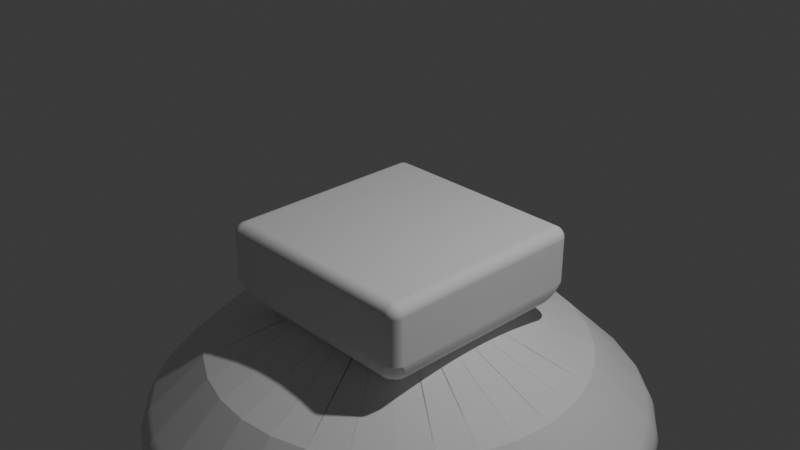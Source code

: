 # Source: item_bowl.blend  (saved by Blender 4.0.36; exported with 4.5.12 LTS)
import bpy
from mathutils import Matrix  # noqa: F401  (used for matrix-valued properties, if any)

bpy.ops.wm.read_factory_settings(use_empty=True)
scene = bpy.context.scene
scene.name = 'Scene'

# ---- collections
col_collection = bpy.data.collections.new('Collection'); scene.collection.children.link(col_collection)

# ---- world
world_world = bpy.data.worlds.new('World'); scene.world = world_world
world_world.use_nodes = True; world_world.node_tree.nodes.clear()
_N = world_world.node_tree.nodes; _L = world_world.node_tree.links
n0 = _N.new('ShaderNodeOutputWorld'); n0.name = 'World Output'; n0.location = (300, 300)
n1 = _N.new('ShaderNodeBackground'); n1.name = 'Background'; n1.location = (10, 300)
n1.inputs[0].default_value = (0.05088, 0.05088, 0.05088, 1.0)
_L.new(n1.outputs[0], n0.inputs[0])
n0.is_active_output = True
world_world.color = (0.05088, 0.05088, 0.05088)
world_world.use_sun_shadow = False
world_world.sun_shadow_jitter_overblur = 0.0

# ---- cameras
cam_camera = bpy.data.cameras.new('Camera')
cam_camera.clip_end = 100.0
cam_camera.ortho_scale = 7.314

# ---- lights
light_light = bpy.data.lights.new('Light', 'POINT')
light_light.transmission_factor = 0.0
light_light.use_soft_falloff = False
light_light.energy = 1000.0
light_light.shadow_soft_size = 0.1
light_light.shadow_maximum_resolution = 0.006
light_light.use_absolute_resolution = True

# ---- meshes
me_cone = bpy.data.meshes.new('Cone')
me_cone.from_pydata([(0.0, 1.0, -1.0), (0.1951, 0.9808, -1.0), (0.3827, 0.9239, -1.0), (0.5556, 0.8315, -1.0), (0.7071, 0.7071, -1.0), (0.8315, 0.5556, -1.0), (0.9239, 0.3827, -1.0), (0.9808, 0.1951, -1.0), (1.0, 0.0, -1.0), (0.9808, -0.1951, -1.0), (0.9239, -0.3827, -1.0), (0.8315, -0.5556, -1.0), (0.7071, -0.7071, -1.0), (0.5556, -0.8315, -1.0), (0.3827, -0.9239, -1.0), (0.1951, -0.9808, -1.0), (0.0, -1.0, -1.0), (-0.1951, -0.9808, -1.0), (-0.3827, -0.9239, -1.0), (-0.5556, -0.8315, -1.0), (-0.7071, -0.7071, -1.0), (-0.8315, -0.5556, -1.0), (-0.9239, -0.3827, -1.0), (-0.9808, -0.1951, -1.0), (-1.0, 0.0, -1.0), (-0.9808, 0.1951, -1.0), (-0.9239, 0.3827, -1.0), (-0.8315, 0.5556, -1.0), (-0.7071, 0.7071, -1.0), (-0.5556, 0.8315, -1.0), (-0.3827, 0.9239, -1.0), (-0.1951, 0.9808, -1.0), (1.533e-09, 1.0, -0.9197), (0.1951, 0.9808, -0.9197), (0.3827, 0.9239, -0.9197), (0.5556, 0.8315, -0.9197), (0.7071, 0.7071, -0.9197), (0.8315, 0.5556, -0.9197), (0.9239, 0.3827, -0.9197), (0.9808, 0.1951, -0.9197), (1.0, 0.0, -0.9197), (0.9808, -0.1951, -0.9197), (0.9239, -0.3827, -0.9197), (0.8315, -0.5556, -0.9197), (0.7071, -0.7071, -0.9197), (0.5556, -0.8315, -0.9197), (0.3827, -0.9239, -0.9197), (0.1951, -0.9808, -0.9197), (1.533e-09, -1.0, -0.9197), (-0.1951, -0.9808, -0.9197), (-0.3827, -0.9239, -0.9197), (-0.5556, -0.8315, -0.9197), (-0.7071, -0.7071, -0.9197), (-0.8315, -0.5556, -0.9197), (-0.9239, -0.3827, -0.9197), (-0.9808, -0.1951, -0.9197), (-1.0, 0.0, -0.9197), (-0.9808, 0.1951, -0.9197), (-0.9239, 0.3827, -0.9197), (-0.8315, 0.5556, -0.9197), (-0.7071, 0.7071, -0.9197), (-0.5556, 0.8315, -0.9197), (-0.3827, 0.9239, -0.9197), (-0.1951, 0.9808, -0.9197), (1.326e-09, 1.0, -0.8852), (0.1951, 0.9808, -0.8852), (0.3827, 0.9239, -0.8852), (0.5556, 0.8315, -0.8852), (0.7071, 0.7071, -0.8852), (0.8315, 0.5556, -0.8852), (0.9239, 0.3827, -0.8852), (0.9808, 0.1951, -0.8852), (1.0, 0.0, -0.8852), (0.9808, -0.1951, -0.8852), (0.9239, -0.3827, -0.8852), (0.8315, -0.5556, -0.8852), (0.7071, -0.7071, -0.8852), (0.5556, -0.8315, -0.8852), (0.3827, -0.9239, -0.8852), (0.1951, -0.9808, -0.8852), (1.326e-09, -1.0, -0.8852), (-0.1951, -0.9808, -0.8852), (-0.3827, -0.9239, -0.8852), (-0.5556, -0.8315, -0.8852), (-0.7071, -0.7071, -0.8852), (-0.8315, -0.5556, -0.8852), (-0.9239, -0.3827, -0.8852), (-0.9808, -0.1951, -0.8852), (-1.0, 0.0, -0.8852), (-0.9808, 0.1951, -0.8852), (-0.9239, 0.3827, -0.8852), (-0.8315, 0.5556, -0.8852), (-0.7071, 0.7071, -0.8852), (-0.5556, 0.8315, -0.8852), (-0.3827, 0.9239, -0.8852), (-0.1951, 0.9808, -0.8852), (-1.527e-07, -0.09961, -0.2909), (-3.738e-09, 0.7581, -0.6444), (-0.01943, -0.0977, -0.2909), (0.1479, 0.7435, -0.6444), (-0.03812, -0.09203, -0.2909), (0.2901, 0.7004, -0.6444), (-0.05534, -0.08282, -0.2909), (0.4212, 0.6303, -0.6444), (-0.07044, -0.07044, -0.2909), (0.536, 0.536, -0.6444), (-0.08282, -0.05534, -0.2909), (0.6303, 0.4212, -0.6444), (-0.09203, -0.03812, -0.2909), (0.7004, 0.2901, -0.6444), (-0.0977, -0.01943, -0.2909), (0.7435, 0.1479, -0.6444), (-0.09961, 1.118e-08, -0.2909), (0.7581, 3.018e-09, -0.6444), (-0.0977, 0.01943, -0.2909), (0.7435, -0.1479, -0.6444), (-0.09203, 0.03812, -0.2909), (0.7004, -0.2901, -0.6444), (-0.08282, 0.05534, -0.2909), (0.6303, -0.4212, -0.6444), (-0.07044, 0.07044, -0.2909), (0.536, -0.536, -0.6444), (-0.05534, 0.08282, -0.2909), (0.4212, -0.6303, -0.6444), (-0.03812, 0.09203, -0.2909), (0.2901, -0.7004, -0.6444), (-0.01943, 0.0977, -0.2909), (0.1479, -0.7435, -0.6444), (-1.378e-07, 0.09961, -0.2909), (2.298e-09, -0.7581, -0.6444), (0.01943, 0.0977, -0.2909), (-0.1479, -0.7435, -0.6444), (0.03812, 0.09203, -0.2909), (-0.2901, -0.7004, -0.6444), (0.05534, 0.08282, -0.2909), (-0.4212, -0.6303, -0.6444), (0.07044, 0.07044, -0.2909), (-0.536, -0.536, -0.6444), (0.08282, 0.05534, -0.2909), (-0.6303, -0.4212, -0.6444), (0.09203, 0.03812, -0.2909), (-0.7004, -0.2901, -0.6444), (0.0977, 0.01943, -0.2909), (-0.7435, -0.1479, -0.6444), (0.09961, -1.118e-08, -0.2909), (-0.7581, -3.018e-09, -0.6444), (0.0977, -0.01943, -0.2909), (-0.7435, 0.1479, -0.6444), (0.09203, -0.03812, -0.2909), (-0.7004, 0.2901, -0.6444), (0.08282, -0.05534, -0.2909), (-0.6303, 0.4212, -0.6444), (0.07044, -0.07044, -0.2909), (-0.536, 0.536, -0.6444), (0.05534, -0.08282, -0.2909), (-0.4212, 0.6303, -0.6444), (0.03812, -0.09203, -0.2909), (-0.2901, 0.7004, -0.6444), (0.01943, -0.0977, -0.2909), (-0.1479, 0.7435, -0.6444)], [], [(3, 4, 36, 35), (31, 0, 32, 63), (30, 31, 63, 62), (10, 11, 43, 42), (17, 18, 50, 49), (24, 25, 57, 56), (4, 5, 37, 36), (11, 12, 44, 43), (18, 19, 51, 50), (25, 26, 58, 57), (5, 6, 38, 37), (1, 2, 34, 33), (12, 13, 45, 44), (19, 20, 52, 51), (26, 27, 59, 58), (6, 7, 39, 38), (13, 14, 46, 45), (20, 21, 53, 52), (27, 28, 60, 59), (7, 8, 40, 39), (14, 15, 47, 46), (21, 22, 54, 53), (28, 29, 61, 60), (8, 9, 41, 40), (15, 16, 48, 47), (22, 23, 55, 54), (2, 3, 35, 34), (29, 30, 62, 61), (9, 10, 42, 41), (16, 17, 49, 48), (23, 24, 56, 55), (0, 1, 33, 32), (36, 37, 69, 68), (63, 32, 64, 95), (50, 51, 83, 82), (37, 38, 70, 69), (33, 34, 66, 65), (51, 52, 84, 83), (38, 39, 71, 70), (52, 53, 85, 84), (39, 40, 72, 71), (53, 54, 86, 85), (40, 41, 73, 72), (54, 55, 87, 86), (41, 42, 74, 73), (55, 56, 88, 87), (42, 43, 75, 74), (56, 57, 89, 88), (43, 44, 76, 75), (57, 58, 90, 89), (44, 45, 77, 76), (58, 59, 91, 90), (45, 46, 78, 77), (59, 60, 92, 91), (46, 47, 79, 78), (65, 66, 101, 99), (60, 61, 93, 92), (47, 48, 80, 79), (34, 35, 67, 66), (61, 62, 94, 93), (48, 49, 81, 80), (35, 36, 68, 67), (62, 63, 95, 94), (49, 50, 82, 81), (96, 98, 100, 102, 104, 106, 108, 110, 112, 114, 116, 118, 120, 122, 124, 126, 128, 130, 132, 134, 136, 138, 140, 142, 144, 146, 148, 150, 152, 154, 156, 158), (66, 67, 103, 101), (67, 68, 105, 103), (68, 69, 107, 105), (69, 70, 109, 107), (70, 71, 111, 109), (71, 72, 113, 111), (72, 73, 115, 113), (73, 74, 117, 115), (74, 75, 119, 117), (75, 76, 121, 119), (76, 77, 123, 121), (77, 78, 125, 123), (78, 79, 127, 125), (79, 80, 129, 127), (80, 81, 131, 129), (81, 82, 133, 131), (82, 83, 135, 133), (83, 84, 137, 135), (84, 85, 139, 137), (85, 86, 141, 139), (86, 87, 143, 141), (87, 88, 145, 143), (88, 89, 147, 145), (89, 90, 149, 147), (90, 91, 151, 149), (91, 92, 153, 151), (92, 93, 155, 153), (93, 94, 157, 155), (94, 95, 159, 157), (64, 65, 99, 97), (32, 33, 65, 64), (98, 96, 97, 99), (100, 98, 99, 101), (102, 100, 101, 103), (104, 102, 103, 105), (106, 104, 105, 107), (108, 106, 107, 109), (110, 108, 109, 111), (112, 110, 111, 113), (114, 112, 113, 115), (116, 114, 115, 117), (118, 116, 117, 119), (120, 118, 119, 121), (122, 120, 121, 123), (124, 122, 123, 125), (126, 124, 125, 127), (128, 126, 127, 129), (130, 128, 129, 131), (132, 130, 131, 133), (134, 132, 133, 135), (136, 134, 135, 137), (138, 136, 137, 139), (140, 138, 139, 141), (142, 140, 141, 143), (144, 142, 143, 145), (146, 144, 145, 147), (148, 146, 147, 149), (150, 148, 149, 151), (152, 150, 151, 153), (154, 152, 153, 155), (156, 154, 155, 157), (158, 156, 157, 159), (96, 158, 159, 97), (95, 64, 97, 159)])
_uv = me_cone.uv_layers.new(name='UVMap')
_uv.uv.foreach_set('vector', [0.3833, 0.4496, 0.4197, 0.4197, 0.4197, 0.4197, 0.3833, 0.4496, 0.2032, 0.4854, 0.25, 0.49, 0.25, 0.49, 0.2032, 0.4854, 0.1582, 0.4717, 0.2032, 0.4854, 0.2032, 0.4854, 0.1582, 0.4717, 0.4717, 0.1582, 0.4496, 0.1167, 0.4496, 0.1167, 0.4717, 0.1582, 0.2032, 0.01461, 0.1582, 0.02827, 0.1582, 0.02827, 0.2032, 0.01461, 0.01, 0.25, 0.01461, 0.2968, 0.01461, 0.2968, 0.01, 0.25, 0.4197, 0.4197, 0.4496, 0.3833, 0.4496, 0.3833, 0.4197, 0.4197, 0.4496, 0.1167, 0.4197, 0.08029, 0.4197, 0.08029, 0.4496, 0.1167, 0.1582, 0.02827, 0.1167, 0.05045, 0.1167, 0.05045, 0.1582, 0.02827, 0.01461, 0.2968, 0.02827, 0.3418, 0.02827, 0.3418, 0.01461, 0.2968, 0.4496, 0.3833, 0.4717, 0.3418, 0.4717, 0.3418, 0.4496, 0.3833, 0.2968, 0.4854, 0.3418, 0.4717, 0.3418, 0.4717, 0.2968, 0.4854, 0.4197, 0.08029, 0.3833, 0.05045, 0.3833, 0.05045, 0.4197, 0.08029, 0.1167, 0.05045, 0.08029, 0.08029, 0.08029, 0.08029, 0.1167, 0.05045, 0.02827, 0.3418, 0.05045, 0.3833, 0.05045, 0.3833, 0.02827, 0.3418, 0.4717, 0.3418, 0.4854, 0.2968, 0.4854, 0.2968, 0.4717, 0.3418, 0.3833, 0.05045, 0.3418, 0.02827, 0.3418, 0.02827, 0.3833, 0.05045, 0.08029, 0.08029, 0.05045, 0.1167, 0.05045, 0.1167, 0.08029, 0.08029, 0.05045, 0.3833, 0.08029, 0.4197, 0.08029, 0.4197, 0.05045, 0.3833, 0.4854, 0.2968, 0.49, 0.25, 0.49, 0.25, 0.4854, 0.2968, 0.3418, 0.02827, 0.2968, 0.01461, 0.2968, 0.01461, 0.3418, 0.02827, 0.05045, 0.1167, 0.02827, 0.1582, 0.02827, 0.1582, 0.05045, 0.1167, 0.08029, 0.4197, 0.1167, 0.4496, 0.1167, 0.4496, 0.08029, 0.4197, 0.49, 0.25, 0.4854, 0.2032, 0.4854, 0.2032, 0.49, 0.25, 0.2968, 0.01461, 0.25, 0.01, 0.25, 0.01, 0.2968, 0.01461, 0.02827, 0.1582, 0.01461, 0.2032, 0.01461, 0.2032, 0.02827, 0.1582, 0.3418, 0.4717, 0.3833, 0.4496, 0.3833, 0.4496, 0.3418, 0.4717, 0.1167, 0.4496, 0.1582, 0.4717, 0.1582, 0.4717, 0.1167, 0.4496, 0.4854, 0.2032, 0.4717, 0.1582, 0.4717, 0.1582, 0.4854, 0.2032, 0.25, 0.01, 0.2032, 0.01461, 0.2032, 0.01461, 0.25, 0.01, 0.01461, 0.2032, 0.01, 0.25, 0.01, 0.25, 0.01461, 0.2032, 0.25, 0.49, 0.2968, 0.4854, 0.2968, 0.4854, 0.25, 0.49, 0.4197, 0.4197, 0.4496, 0.3833, 0.4496, 0.3833, 0.4197, 0.4197, 0.2032, 0.4854, 0.25, 0.49, 0.25, 0.49, 0.2032, 0.4854, 0.1582, 0.02827, 0.1167, 0.05045, 0.1167, 0.05045, 0.1582, 0.02827, 0.4496, 0.3833, 0.4717, 0.3418, 0.4717, 0.3418, 0.4496, 0.3833, 0.2968, 0.4854, 0.3418, 0.4717, 0.3418, 0.4717, 0.2968, 0.4854, 0.1167, 0.05045, 0.08029, 0.08029, 0.08029, 0.08029, 0.1167, 0.05045, 0.4717, 0.3418, 0.4854, 0.2968, 0.4854, 0.2968, 0.4717, 0.3418, 0.08029, 0.08029, 0.05045, 0.1167, 0.05045, 0.1167, 0.08029, 0.08029, 0.4854, 0.2968, 0.49, 0.25, 0.49, 0.25, 0.4854, 0.2968, 0.05045, 0.1167, 0.02827, 0.1582, 0.02827, 0.1582, 0.05045, 0.1167, 0.49, 0.25, 0.4854, 0.2032, 0.4854, 0.2032, 0.49, 0.25, 0.02827, 0.1582, 0.01461, 0.2032, 0.01461, 0.2032, 0.02827, 0.1582, 0.4854, 0.2032, 0.4717, 0.1582, 0.4717, 0.1582, 0.4854, 0.2032, 0.01461, 0.2032, 0.01, 0.25, 0.01, 0.25, 0.01461, 0.2032, 0.4717, 0.1582, 0.4496, 0.1167, 0.4496, 0.1167, 0.4717, 0.1582, 0.01, 0.25, 0.01461, 0.2968, 0.01461, 0.2968, 0.01, 0.25, 0.4496, 0.1167, 0.4197, 0.08029, 0.4197, 0.08029, 0.4496, 0.1167, 0.01461, 0.2968, 0.02827, 0.3418, 0.02827, 0.3418, 0.01461, 0.2968, 0.4197, 0.08029, 0.3833, 0.05045, 0.3833, 0.05045, 0.4197, 0.08029, 0.02827, 0.3418, 0.05045, 0.3833, 0.05045, 0.3833, 0.02827, 0.3418, 0.3833, 0.05045, 0.3418, 0.02827, 0.3418, 0.02827, 0.3833, 0.05045, 0.05045, 0.3833, 0.08029, 0.4197, 0.08029, 0.4197, 0.05045, 0.3833, 0.3418, 0.02827, 0.2968, 0.01461, 0.2968, 0.01461, 0.3418, 0.02827, 0.7968, 0.4854, 0.8418, 0.4717, 0.8196, 0.4181, 0.7855, 0.4284, 0.08029, 0.4197, 0.1167, 0.4496, 0.1167, 0.4496, 0.08029, 0.4197, 0.2968, 0.01461, 0.25, 0.01, 0.25, 0.01, 0.2968, 0.01461, 0.3418, 0.4717, 0.3833, 0.4496, 0.3833, 0.4496, 0.3418, 0.4717, 0.1167, 0.4496, 0.1582, 0.4717, 0.1582, 0.4717, 0.1167, 0.4496, 0.25, 0.01, 0.2032, 0.01461, 0.2032, 0.01461, 0.25, 0.01, 0.3833, 0.4496, 0.4197, 0.4197, 0.4197, 0.4197, 0.3833, 0.4496, 0.1582, 0.4717, 0.2032, 0.4854, 0.2032, 0.4854, 0.1582, 0.4717, 0.2032, 0.01461, 0.1582, 0.02827, 0.1582, 0.02827, 0.2032, 0.01461, 0.75, 0.2261, 0.7453, 0.2266, 0.7409, 0.2279, 0.7367, 0.2301, 0.7331, 0.2331, 0.7301, 0.2367, 0.7279, 0.2409, 0.7266, 0.2453, 0.7261, 0.25, 0.7266, 0.2547, 0.7279, 0.2591, 0.7301, 0.2633, 0.7331, 0.2669, 0.7367, 0.2699, 0.7409, 0.2721, 0.7453, 0.2734, 0.75, 0.2739, 0.7547, 0.2734, 0.7591, 0.2721, 0.7633, 0.2699, 0.7669, 0.2669, 0.7699, 0.2633, 0.7721, 0.2591, 0.7734, 0.2547, 0.7739, 0.25, 0.7734, 0.2453, 0.7721, 0.2409, 0.7699, 0.2367, 0.7669, 0.2331, 0.7633, 0.2301, 0.7591, 0.2279, 0.7547, 0.2266, 0.8418, 0.4717, 0.8833, 0.4496, 0.8511, 0.4013, 0.8196, 0.4181, 0.8833, 0.4496, 0.9197, 0.4197, 0.8786, 0.3786, 0.8511, 0.4013, 0.9197, 0.4197, 0.9496, 0.3833, 0.9013, 0.3511, 0.8786, 0.3786, 0.9496, 0.3833, 0.9717, 0.3418, 0.9181, 0.3196, 0.9013, 0.3511, 0.9717, 0.3418, 0.9854, 0.2968, 0.9284, 0.2855, 0.9181, 0.3196, 0.9854, 0.2968, 0.99, 0.25, 0.9319, 0.25, 0.9284, 0.2855, 0.99, 0.25, 0.9854, 0.2032, 0.9284, 0.2145, 0.9319, 0.25, 0.9854, 0.2032, 0.9717, 0.1582, 0.9181, 0.1804, 0.9284, 0.2145, 0.9717, 0.1582, 0.9496, 0.1167, 0.9013, 0.1489, 0.9181, 0.1804, 0.9496, 0.1167, 0.9197, 0.08029, 0.8786, 0.1214, 0.9013, 0.1489, 0.9197, 0.08029, 0.8833, 0.05045, 0.8511, 0.09872, 0.8786, 0.1214, 0.8833, 0.05045, 0.8418, 0.02827, 0.8196, 0.08191, 0.8511, 0.09872, 0.8418, 0.02827, 0.7968, 0.01461, 0.7855, 0.07156, 0.8196, 0.08191, 0.7968, 0.01461, 0.75, 0.01, 0.75, 0.06806, 0.7855, 0.07156, 0.75, 0.01, 0.7032, 0.01461, 0.7145, 0.07156, 0.75, 0.06806, 0.7032, 0.01461, 0.6582, 0.02827, 0.6804, 0.08191, 0.7145, 0.07156, 0.6582, 0.02827, 0.6167, 0.05045, 0.6489, 0.09872, 0.6804, 0.08191, 0.6167, 0.05045, 0.5803, 0.08029, 0.6214, 0.1214, 0.6489, 0.09872, 0.5803, 0.08029, 0.5504, 0.1167, 0.5987, 0.1489, 0.6214, 0.1214, 0.5504, 0.1167, 0.5283, 0.1582, 0.5819, 0.1804, 0.5987, 0.1489, 0.5283, 0.1582, 0.5146, 0.2032, 0.5716, 0.2145, 0.5819, 0.1804, 0.5146, 0.2032, 0.51, 0.25, 0.5681, 0.25, 0.5716, 0.2145, 0.51, 0.25, 0.5146, 0.2968, 0.5716, 0.2855, 0.5681, 0.25, 0.5146, 0.2968, 0.5283, 0.3418, 0.5819, 0.3196, 0.5716, 0.2855, 0.5283, 0.3418, 0.5504, 0.3833, 0.5987, 0.3511, 0.5819, 0.3196, 0.5504, 0.3833, 0.5803, 0.4197, 0.6214, 0.3786, 0.5987, 0.3511, 0.5803, 0.4197, 0.6167, 0.4496, 0.6489, 0.4013, 0.6214, 0.3786, 0.6167, 0.4496, 0.6582, 0.4717, 0.6804, 0.4181, 0.6489, 0.4013, 0.6582, 0.4717, 0.7032, 0.4854, 0.7145, 0.4284, 0.6804, 0.4181, 0.75, 0.49, 0.7968, 0.4854, 0.7855, 0.4284, 0.75, 0.4319, 0.25, 0.49, 0.2968, 0.4854, 0.2968, 0.4854, 0.25, 0.49, 0.7453, 0.2266, 0.75, 0.2261, 0.75, 0.4319, 0.7855, 0.4284, 0.7409, 0.2279, 0.7453, 0.2266, 0.7855, 0.4284, 0.8196, 0.4181, 0.7367, 0.2301, 0.7409, 0.2279, 0.8196, 0.4181, 0.8511, 0.4013, 0.7331, 0.2331, 0.7367, 0.2301, 0.8511, 0.4013, 0.8786, 0.3786, 0.7301, 0.2367, 0.7331, 0.2331, 0.8786, 0.3786, 0.9013, 0.3511, 0.7279, 0.2409, 0.7301, 0.2367, 0.9013, 0.3511, 0.9181, 0.3196, 0.7266, 0.2453, 0.7279, 0.2409, 0.9181, 0.3196, 0.9284, 0.2855, 0.7261, 0.25, 0.7266, 0.2453, 0.9284, 0.2855, 0.9319, 0.25, 0.7266, 0.2547, 0.7261, 0.25, 0.9319, 0.25, 0.9284, 0.2145, 0.7279, 0.2591, 0.7266, 0.2547, 0.9284, 0.2145, 0.9181, 0.1804, 0.7301, 0.2633, 0.7279, 0.2591, 0.9181, 0.1804, 0.9013, 0.1489, 0.7331, 0.2669, 0.7301, 0.2633, 0.9013, 0.1489, 0.8786, 0.1214, 0.7367, 0.2699, 0.7331, 0.2669, 0.8786, 0.1214, 0.8511, 0.09872, 0.7409, 0.2721, 0.7367, 0.2699, 0.8511, 0.09872, 0.8196, 0.08191, 0.7453, 0.2734, 0.7409, 0.2721, 0.8196, 0.08191, 0.7855, 0.07156, 0.75, 0.2739, 0.7453, 0.2734, 0.7855, 0.07156, 0.75, 0.06806, 0.7547, 0.2734, 0.75, 0.2739, 0.75, 0.06806, 0.7145, 0.07156, 0.7591, 0.2721, 0.7547, 0.2734, 0.7145, 0.07156, 0.6804, 0.08191, 0.7633, 0.2699, 0.7591, 0.2721, 0.6804, 0.08191, 0.6489, 0.09872, 0.7669, 0.2669, 0.7633, 0.2699, 0.6489, 0.09872, 0.6214, 0.1214, 0.7699, 0.2633, 0.7669, 0.2669, 0.6214, 0.1214, 0.5987, 0.1489, 0.7721, 0.2591, 0.7699, 0.2633, 0.5987, 0.1489, 0.5819, 0.1804, 0.7734, 0.2547, 0.7721, 0.2591, 0.5819, 0.1804, 0.5716, 0.2145, 0.7739, 0.25, 0.7734, 0.2547, 0.5716, 0.2145, 0.5681, 0.25, 0.7734, 0.2453, 0.7739, 0.25, 0.5681, 0.25, 0.5716, 0.2855, 0.7721, 0.2409, 0.7734, 0.2453, 0.5716, 0.2855, 0.5819, 0.3196, 0.7699, 0.2367, 0.7721, 0.2409, 0.5819, 0.3196, 0.5987, 0.3511, 0.7669, 0.2331, 0.7699, 0.2367, 0.5987, 0.3511, 0.6214, 0.3786, 0.7633, 0.2301, 0.7669, 0.2331, 0.6214, 0.3786, 0.6489, 0.4013, 0.7591, 0.2279, 0.7633, 0.2301, 0.6489, 0.4013, 0.6804, 0.4181, 0.7547, 0.2266, 0.7591, 0.2279, 0.6804, 0.4181, 0.7145, 0.4284, 0.75, 0.2261, 0.7547, 0.2266, 0.7145, 0.4284, 0.75, 0.4319, 0.7032, 0.4854, 0.75, 0.49, 0.75, 0.4319, 0.7145, 0.4284])
me_cone.update()
me_cone_001 = bpy.data.meshes.new('Cone.001')
me_cone_001.from_pydata([(0.4801, 0.4801, -0.02375), (0.4801, -0.4801, -0.02375), (-0.4801, 0.4801, -0.02375), (-0.4801, -0.4801, -0.02375), (0.4117, 0.4117, -0.3874), (0.4801, 0.4801, -0.319), (0.4117, -0.4117, -0.3874), (0.4801, -0.4801, -0.319), (-0.4117, 0.4117, -0.3874), (-0.4801, 0.4801, -0.319), (-0.4117, -0.4117, -0.3874), (-0.4801, -0.4801, -0.319)], [], [(8, 4, 6, 10), (9, 2, 0, 5), (11, 3, 2, 9), (7, 1, 3, 11), (0, 2, 3, 1), (10, 6, 7, 11), (4, 8, 9, 5), (8, 10, 11, 9), (6, 4, 5, 7), (5, 0, 1, 7)])
_uv = me_cone_001.uv_layers.new(name='UVMap')
_uv.uv.foreach_set('vector', [0.1428, 0.5178, 0.3572, 0.5178, 0.3572, 0.7322, 0.1428, 0.7322, 0.422, 0.25, 0.625, 0.25, 0.625, 0.5, 0.422, 0.5, 0.422, 0.0, 0.625, 0.0, 0.625, 0.25, 0.422, 0.25, 0.422, 0.75, 0.625, 0.75, 0.625, 1.0, 0.422, 1.0, 0.625, 0.5, 0.875, 0.5, 0.875, 0.75, 0.625, 0.75, 0.1428, 0.7322, 0.3572, 0.7322, 0.375, 0.75, 0.125, 0.75, 0.3572, 0.5178, 0.1428, 0.5178, 0.125, 0.5, 0.375, 0.5, 0.1428, 0.5178, 0.1428, 0.7322, 0.125, 0.75, 0.125, 0.5, 0.3572, 0.7322, 0.3572, 0.5178, 0.422, 0.5, 0.422, 0.75, 0.422, 0.5, 0.625, 0.5, 0.625, 0.75, 0.422, 0.75])
me_cone_001.update()

# ---- objects
ob_light = bpy.data.objects.new('Light', light_light)
ob_camera = bpy.data.objects.new('Camera', cam_camera)
ob_cone = bpy.data.objects.new('Cone', me_cone)
ob_cone_001 = bpy.data.objects.new('Cone.001', me_cone_001)

# ---- transforms, parenting, visibility, modifiers, constraints
ob_light.location = (4.076, 1.005, 5.904)
ob_light.rotation_euler = (0.6503, 0.05522, 1.866)
ob_light.lock_rotations_4d = False
ob_light.empty_display_type = 'ARROWS'
ob_light.color = (0.0, 0.0, 0.0, 0.0)
ob_light.lineart.crease_threshold = 0.0
ob_camera.location = (7.359, -6.926, 4.958)
ob_camera.rotation_euler = (1.109, 0.0, 0.8149)
ob_camera.lock_rotations_4d = False
ob_camera.empty_display_type = 'ARROWS'
ob_camera.color = (0.0, 0.0, 0.0, 0.0)
ob_camera.display_type = 'WIRE'
ob_camera.lineart.crease_threshold = 0.0
ob_cone.location = (0.0, 0.0, 0.0)
ob_cone.scale = (2.548, 2.548, 2.548)
_m = ob_cone.modifiers.new('Bevel', 'BEVEL')
_m.width = 0.75
_m.width_pct = 0.75
_m.segments = 28
_m = ob_cone.modifiers.new('Solidify', 'SOLIDIFY')
_m.thickness = 0.1
ob_cone_001.location = (0.0, 0.0, 0.0)
ob_cone_001.scale = (2.548, 2.548, 2.548)
_m = ob_cone_001.modifiers.new('Bevel', 'BEVEL')
_m.width = 0.75
_m.width_pct = 0.75
_m.segments = 28

# ---- collection membership
col_collection.objects.link(ob_light)
col_collection.objects.link(ob_camera)
col_collection.objects.link(ob_cone)
col_collection.objects.link(ob_cone_001)

# ---- scene / render settings (as saved in the file)
scene.camera = ob_camera
scene.frame_start = 1; scene.frame_end = 250; scene.frame_set(1)
scene.render.engine = 'BLENDER_EEVEE_NEXT'
scene.cycles.sampling_pattern = 'TABULATED_SOBOL'
bpy.context.view_layer.update()
